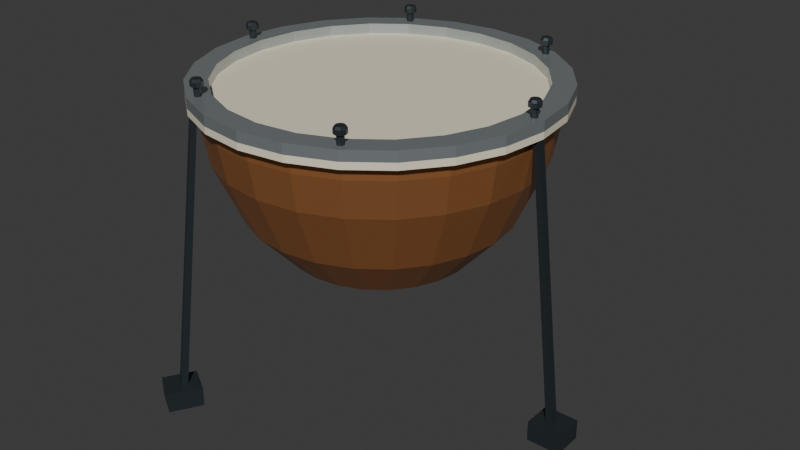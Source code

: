 # Source: source.blend  (saved by Blender 4.3.34; exported with 4.5.12 LTS)
import bpy
from mathutils import Matrix  # noqa: F401  (used for matrix-valued properties, if any)

bpy.ops.wm.read_factory_settings(use_empty=True)
scene = bpy.context.scene
scene.name = 'Scene'

# ---- collections
col_collection = bpy.data.collections.new('Collection'); scene.collection.children.link(col_collection)

# ---- materials (node trees are filled in below, after node groups)
mat_bowl_burnishedcopper = bpy.data.materials.new('Bowl_BurnishedCopper')
mat_bowl_burnishedcopper.diffuse_color = (0.57, 0.235, 0.085, 1.0)
mat_head_warmparchment = bpy.data.materials.new('Head_WarmParchment')
mat_head_warmparchment.diffuse_color = (0.86, 0.79, 0.61, 1.0)
mat_hoop_satinsilver = bpy.data.materials.new('Hoop_SatinSilver')
mat_hoop_satinsilver.diffuse_color = (0.48, 0.53, 0.55, 1.0)
mat_hardware_deepcharcoal = bpy.data.materials.new('Hardware_DeepCharcoal')
mat_hardware_deepcharcoal.diffuse_color = (0.038, 0.052, 0.06, 1.0)

# ---- material node trees
mat_bowl_burnishedcopper.use_nodes = True; mat_bowl_burnishedcopper.node_tree.nodes.clear()
_N = mat_bowl_burnishedcopper.node_tree.nodes; _L = mat_bowl_burnishedcopper.node_tree.links
n0 = _N.new('ShaderNodeBsdfPrincipled'); n0.name = 'Principled BSDF'; n0.location = (10, 300)
n0.inputs[0].default_value = (0.57, 0.235, 0.085, 1.0)
n0.inputs[1].default_value = 0.65
n0.inputs[2].default_value = 0.38
n1 = _N.new('ShaderNodeOutputMaterial'); n1.name = 'Material Output'; n1.location = (300, 300)
_L.new(n0.outputs[0], n1.inputs[0])
n1.is_active_output = True
mat_head_warmparchment.use_nodes = True; mat_head_warmparchment.node_tree.nodes.clear()
_N = mat_head_warmparchment.node_tree.nodes; _L = mat_head_warmparchment.node_tree.links
n0 = _N.new('ShaderNodeBsdfPrincipled'); n0.name = 'Principled BSDF'; n0.location = (10, 300)
n0.inputs[0].default_value = (0.86, 0.79, 0.61, 1.0)
n0.inputs[2].default_value = 0.65
n1 = _N.new('ShaderNodeOutputMaterial'); n1.name = 'Material Output'; n1.location = (300, 300)
_L.new(n0.outputs[0], n1.inputs[0])
n1.is_active_output = True
mat_hoop_satinsilver.use_nodes = True; mat_hoop_satinsilver.node_tree.nodes.clear()
_N = mat_hoop_satinsilver.node_tree.nodes; _L = mat_hoop_satinsilver.node_tree.links
n0 = _N.new('ShaderNodeBsdfPrincipled'); n0.name = 'Principled BSDF'; n0.location = (10, 300)
n0.inputs[0].default_value = (0.48, 0.53, 0.55, 1.0)
n0.inputs[1].default_value = 0.7
n0.inputs[2].default_value = 0.3
n1 = _N.new('ShaderNodeOutputMaterial'); n1.name = 'Material Output'; n1.location = (300, 300)
_L.new(n0.outputs[0], n1.inputs[0])
n1.is_active_output = True
mat_hardware_deepcharcoal.use_nodes = True; mat_hardware_deepcharcoal.node_tree.nodes.clear()
_N = mat_hardware_deepcharcoal.node_tree.nodes; _L = mat_hardware_deepcharcoal.node_tree.links
n0 = _N.new('ShaderNodeBsdfPrincipled'); n0.name = 'Principled BSDF'; n0.location = (10, 300)
n0.inputs[0].default_value = (0.038, 0.052, 0.06, 1.0)
n0.inputs[1].default_value = 0.5
n0.inputs[2].default_value = 0.42
n1 = _N.new('ShaderNodeOutputMaterial'); n1.name = 'Material Output'; n1.location = (300, 300)
_L.new(n0.outputs[0], n1.inputs[0])
n1.is_active_output = True

# ---- world
world_world = bpy.data.worlds.new('World'); scene.world = world_world
world_world.use_nodes = True; world_world.node_tree.nodes.clear()
_N = world_world.node_tree.nodes; _L = world_world.node_tree.links
n0 = _N.new('ShaderNodeOutputWorld'); n0.name = 'World Output'; n0.location = (300, 300)
n1 = _N.new('ShaderNodeBackground'); n1.name = 'Background'; n1.location = (10, 300)
n1.inputs[0].default_value = (0.05088, 0.05088, 0.05088, 1.0)
_L.new(n1.outputs[0], n0.inputs[0])
n0.is_active_output = True
world_world.color = (0.05088, 0.05088, 0.05088)
world_world.sun_shadow_jitter_overblur = 0.0

# ---- meshes
me_wholethickcopperkettlebowl = bpy.data.meshes.new('WholeThickCopperKettleBowl')
me_wholethickcopperkettlebowl.from_pydata([(0.0, 0.0, 0.35), (0.1159, 0.03106, 0.35), (0.12, 0.0, 0.35), (0.1039, 0.06, 0.35), (0.08485, 0.08485, 0.35), (0.06, 0.1039, 0.35), (0.03106, 0.1159, 0.35), (0.0, 0.12, 0.35), (-0.03106, 0.1159, 0.35), (-0.06, 0.1039, 0.35), (-0.08485, 0.08485, 0.35), (-0.1039, 0.06, 0.35), (-0.1159, 0.03106, 0.35), (-0.12, 0.0, 0.35), (-0.1159, -0.03106, 0.35), (-0.1039, -0.06, 0.35), (-0.08485, -0.08485, 0.35), (-0.06, -0.1039, 0.35), (-0.03106, -0.1159, 0.35), (0.0, -0.12, 0.35), (0.03106, -0.1159, 0.35), (0.06, -0.1039, 0.35), (0.08485, -0.08485, 0.35), (0.1039, -0.06, 0.35), (0.1159, -0.03106, 0.35), (0.2608, 0.06988, 0.4), (0.27, 0.0, 0.4), (0.2338, 0.135, 0.4), (0.1909, 0.1909, 0.4), (0.135, 0.2338, 0.4), (0.06988, 0.2608, 0.4), (0.0, 0.27, 0.4), (-0.06988, 0.2608, 0.4), (-0.135, 0.2338, 0.4), (-0.1909, 0.1909, 0.4), (-0.2338, 0.135, 0.4), (-0.2608, 0.06988, 0.4), (-0.27, 0.0, 0.4), (-0.2608, -0.06988, 0.4), (-0.2338, -0.135, 0.4), (-0.1909, -0.1909, 0.4), (-0.135, -0.2338, 0.4), (-0.06988, -0.2608, 0.4), (0.0, -0.27, 0.4), (0.06988, -0.2608, 0.4), (0.135, -0.2338, 0.4), (0.1909, -0.1909, 0.4), (0.2338, -0.135, 0.4), (0.2608, -0.06988, 0.4), (0.3767, 0.1009, 0.53), (0.39, 0.0, 0.53), (0.3377, 0.195, 0.53), (0.2758, 0.2758, 0.53), (0.195, 0.3377, 0.53), (0.1009, 0.3767, 0.53), (0.0, 0.39, 0.53), (-0.1009, 0.3767, 0.53), (-0.195, 0.3377, 0.53), (-0.2758, 0.2758, 0.53), (-0.3377, 0.195, 0.53), (-0.3767, 0.1009, 0.53), (-0.39, 0.0, 0.53), (-0.3767, -0.1009, 0.53), (-0.3377, -0.195, 0.53), (-0.2758, -0.2758, 0.53), (-0.195, -0.3377, 0.53), (-0.1009, -0.3767, 0.53), (0.0, -0.39, 0.53), (0.1009, -0.3767, 0.53), (0.195, -0.3377, 0.53), (0.2758, -0.2758, 0.53), (0.3377, -0.195, 0.53), (0.3767, -0.1009, 0.53), (0.454, 0.1216, 0.71), (0.47, 0.0, 0.71), (0.407, 0.235, 0.71), (0.3323, 0.3323, 0.71), (0.235, 0.407, 0.71), (0.1216, 0.454, 0.71), (0.0, 0.47, 0.71), (-0.1216, 0.454, 0.71), (-0.235, 0.407, 0.71), (-0.3323, 0.3323, 0.71), (-0.407, 0.235, 0.71), (-0.454, 0.1216, 0.71), (-0.47, 0.0, 0.71), (-0.454, -0.1216, 0.71), (-0.407, -0.235, 0.71), (-0.3323, -0.3323, 0.71), (-0.235, -0.407, 0.71), (-0.1216, -0.454, 0.71), (0.0, -0.47, 0.71), (0.1216, -0.454, 0.71), (0.235, -0.407, 0.71), (0.3323, -0.3323, 0.71), (0.407, -0.235, 0.71), (0.454, -0.1216, 0.71), (0.4733, 0.1268, 0.82), (0.49, 0.0, 0.82), (0.4244, 0.245, 0.82), (0.3465, 0.3465, 0.82), (0.245, 0.4244, 0.82), (0.1268, 0.4733, 0.82), (0.0, 0.49, 0.82), (-0.1268, 0.4733, 0.82), (-0.245, 0.4244, 0.82), (-0.3465, 0.3465, 0.82), (-0.4244, 0.245, 0.82), (-0.4733, 0.1268, 0.82), (-0.49, 0.0, 0.82), (-0.4733, -0.1268, 0.82), (-0.4244, -0.245, 0.82), (-0.3465, -0.3465, 0.82), (-0.245, -0.4244, 0.82), (-0.1268, -0.4733, 0.82), (0.0, -0.49, 0.82), (0.1268, -0.4733, 0.82), (0.245, -0.4244, 0.82), (0.3465, -0.3465, 0.82), (0.4244, -0.245, 0.82), (0.4733, -0.1268, 0.82), (0.4733, 0.1268, 0.86), (0.49, 0.0, 0.86), (0.4244, 0.245, 0.86), (0.3465, 0.3465, 0.86), (0.245, 0.4244, 0.86), (0.1268, 0.4733, 0.86), (0.0, 0.49, 0.86), (-0.1268, 0.4733, 0.86), (-0.245, 0.4244, 0.86), (-0.3465, 0.3465, 0.86), (-0.4244, 0.245, 0.86), (-0.4733, 0.1268, 0.86), (-0.49, 0.0, 0.86), (-0.4733, -0.1268, 0.86), (-0.4244, -0.245, 0.86), (-0.3465, -0.3465, 0.86), (-0.245, -0.4244, 0.86), (-0.1268, -0.4733, 0.86), (0.0, -0.49, 0.86), (0.1268, -0.4733, 0.86), (0.245, -0.4244, 0.86), (0.3465, -0.3465, 0.86), (0.4244, -0.245, 0.86), (0.4733, -0.1268, 0.86), (0.4492, 0.1204, 0.86), (0.465, 0.0, 0.86), (0.4027, 0.2325, 0.86), (0.3288, 0.3288, 0.86), (0.2325, 0.4027, 0.86), (0.1204, 0.4492, 0.86), (0.0, 0.465, 0.86), (-0.1204, 0.4492, 0.86), (-0.2325, 0.4027, 0.86), (-0.3288, 0.3288, 0.86), (-0.4027, 0.2325, 0.86), (-0.4492, 0.1204, 0.86), (-0.465, 0.0, 0.86), (-0.4492, -0.1204, 0.86), (-0.4027, -0.2325, 0.86), (-0.3288, -0.3288, 0.86), (-0.2325, -0.4027, 0.86), (-0.1204, -0.4492, 0.86), (0.0, -0.465, 0.86), (0.1204, -0.4492, 0.86), (0.2325, -0.4027, 0.86), (0.3288, -0.3288, 0.86), (0.4027, -0.2325, 0.86), (0.4492, -0.1204, 0.86), (0.4492, 0.1204, 0.82), (0.465, 0.0, 0.82), (0.4027, 0.2325, 0.82), (0.3288, 0.3288, 0.82), (0.2325, 0.4027, 0.82), (0.1204, 0.4492, 0.82), (0.0, 0.465, 0.82), (-0.1204, 0.4492, 0.82), (-0.2325, 0.4027, 0.82), (-0.3288, 0.3288, 0.82), (-0.4027, 0.2325, 0.82), (-0.4492, 0.1204, 0.82), (-0.465, 0.0, 0.82), (-0.4492, -0.1204, 0.82), (-0.4027, -0.2325, 0.82), (-0.3288, -0.3288, 0.82), (-0.2325, -0.4027, 0.82), (-0.1204, -0.4492, 0.82), (0.0, -0.465, 0.82), (0.1204, -0.4492, 0.82), (0.2325, -0.4027, 0.82), (0.3288, -0.3288, 0.82), (0.4027, -0.2325, 0.82), (0.4492, -0.1204, 0.82), (0.4298, 0.1152, 0.72), (0.445, 0.0, 0.72), (0.3854, 0.2225, 0.72), (0.3147, 0.3147, 0.72), (0.2225, 0.3854, 0.72), (0.1152, 0.4298, 0.72), (0.0, 0.445, 0.72), (-0.1152, 0.4298, 0.72), (-0.2225, 0.3854, 0.72), (-0.3147, 0.3147, 0.72), (-0.3854, 0.2225, 0.72), (-0.4298, 0.1152, 0.72), (-0.445, 0.0, 0.72), (-0.4298, -0.1152, 0.72), (-0.3854, -0.2225, 0.72), (-0.3147, -0.3147, 0.72), (-0.2225, -0.3854, 0.72), (-0.1152, -0.4298, 0.72), (0.0, -0.445, 0.72), (0.1152, -0.4298, 0.72), (0.2225, -0.3854, 0.72), (0.3147, -0.3147, 0.72), (0.3854, -0.2225, 0.72), (0.4298, -0.1152, 0.72), (0.3526, 0.09447, 0.55), (0.365, 0.0, 0.55), (0.3161, 0.1825, 0.55), (0.2581, 0.2581, 0.55), (0.1825, 0.3161, 0.55), (0.09447, 0.3526, 0.55), (0.0, 0.365, 0.55), (-0.09447, 0.3526, 0.55), (-0.1825, 0.3161, 0.55), (-0.2581, 0.2581, 0.55), (-0.3161, 0.1825, 0.55), (-0.3526, 0.09447, 0.55), (-0.365, 0.0, 0.55), (-0.3526, -0.09447, 0.55), (-0.3161, -0.1825, 0.55), (-0.2581, -0.2581, 0.55), (-0.1825, -0.3161, 0.55), (-0.09447, -0.3526, 0.55), (0.0, -0.365, 0.55), (0.09447, -0.3526, 0.55), (0.1825, -0.3161, 0.55), (0.2581, -0.2581, 0.55), (0.3161, -0.1825, 0.55), (0.3526, -0.09447, 0.55), (0.2367, 0.06341, 0.425), (0.245, 0.0, 0.425), (0.2122, 0.1225, 0.425), (0.1732, 0.1732, 0.425), (0.1225, 0.2122, 0.425), (0.06341, 0.2367, 0.425), (0.0, 0.245, 0.425), (-0.06341, 0.2367, 0.425), (-0.1225, 0.2122, 0.425), (-0.1732, 0.1732, 0.425), (-0.2122, 0.1225, 0.425), (-0.2367, 0.06341, 0.425), (-0.245, 0.0, 0.425), (-0.2367, -0.06341, 0.425), (-0.2122, -0.1225, 0.425), (-0.1732, -0.1732, 0.425), (-0.1225, -0.2122, 0.425), (-0.06341, -0.2367, 0.425), (0.0, -0.245, 0.425), (0.06341, -0.2367, 0.425), (0.1225, -0.2122, 0.425), (0.1732, -0.1732, 0.425), (0.2122, -0.1225, 0.425), (0.2367, -0.06341, 0.425), (0.1063, 0.02847, 0.39), (0.11, 0.0, 0.39), (0.09526, 0.055, 0.39), (0.07778, 0.07778, 0.39), (0.055, 0.09526, 0.39), (0.02847, 0.1063, 0.39), (0.0, 0.11, 0.39), (-0.02847, 0.1063, 0.39), (-0.055, 0.09526, 0.39), (-0.07778, 0.07778, 0.39), (-0.09526, 0.055, 0.39), (-0.1063, 0.02847, 0.39), (-0.11, 0.0, 0.39), (-0.1063, -0.02847, 0.39), (-0.09526, -0.055, 0.39), (-0.07778, -0.07778, 0.39), (-0.055, -0.09526, 0.39), (-0.02847, -0.1063, 0.39), (0.0, -0.11, 0.39), (0.02847, -0.1063, 0.39), (0.055, -0.09526, 0.39), (0.07778, -0.07778, 0.39), (0.09526, -0.055, 0.39), (0.1063, -0.02847, 0.39), (0.0, 0.0, 0.39)], [], [(0, 1, 2), (0, 3, 1), (0, 4, 3), (0, 5, 4), (0, 6, 5), (0, 7, 6), (0, 8, 7), (0, 9, 8), (0, 10, 9), (0, 11, 10), (0, 12, 11), (0, 13, 12), (0, 14, 13), (0, 15, 14), (0, 16, 15), (0, 17, 16), (0, 18, 17), (0, 19, 18), (0, 20, 19), (0, 21, 20), (0, 22, 21), (0, 23, 22), (0, 24, 23), (0, 2, 24), (2, 1, 25), (2, 25, 26), (1, 3, 27), (1, 27, 25), (3, 4, 28), (3, 28, 27), (4, 5, 29), (4, 29, 28), (5, 6, 30), (5, 30, 29), (6, 7, 31), (6, 31, 30), (7, 8, 32), (7, 32, 31), (8, 9, 33), (8, 33, 32), (9, 10, 34), (9, 34, 33), (10, 11, 35), (10, 35, 34), (11, 12, 36), (11, 36, 35), (12, 13, 37), (12, 37, 36), (13, 14, 38), (13, 38, 37), (14, 15, 39), (14, 39, 38), (15, 16, 40), (15, 40, 39), (16, 17, 41), (16, 41, 40), (17, 18, 42), (17, 42, 41), (18, 19, 43), (18, 43, 42), (19, 20, 44), (19, 44, 43), (20, 21, 45), (20, 45, 44), (21, 22, 46), (21, 46, 45), (22, 23, 47), (22, 47, 46), (23, 24, 48), (23, 48, 47), (24, 2, 26), (24, 26, 48), (26, 25, 49), (26, 49, 50), (25, 27, 51), (25, 51, 49), (27, 28, 52), (27, 52, 51), (28, 29, 53), (28, 53, 52), (29, 30, 54), (29, 54, 53), (30, 31, 55), (30, 55, 54), (31, 32, 56), (31, 56, 55), (32, 33, 57), (32, 57, 56), (33, 34, 58), (33, 58, 57), (34, 35, 59), (34, 59, 58), (35, 36, 60), (35, 60, 59), (36, 37, 61), (36, 61, 60), (37, 38, 62), (37, 62, 61), (38, 39, 63), (38, 63, 62), (39, 40, 64), (39, 64, 63), (40, 41, 65), (40, 65, 64), (41, 42, 66), (41, 66, 65), (42, 43, 67), (42, 67, 66), (43, 44, 68), (43, 68, 67), (44, 45, 69), (44, 69, 68), (45, 46, 70), (45, 70, 69), (46, 47, 71), (46, 71, 70), (47, 48, 72), (47, 72, 71), (48, 26, 50), (48, 50, 72), (50, 49, 73), (50, 73, 74), (49, 51, 75), (49, 75, 73), (51, 52, 76), (51, 76, 75), (52, 53, 77), (52, 77, 76), (53, 54, 78), (53, 78, 77), (54, 55, 79), (54, 79, 78), (55, 56, 80), (55, 80, 79), (56, 57, 81), (56, 81, 80), (57, 58, 82), (57, 82, 81), (58, 59, 83), (58, 83, 82), (59, 60, 84), (59, 84, 83), (60, 61, 85), (60, 85, 84), (61, 62, 86), (61, 86, 85), (62, 63, 87), (62, 87, 86), (63, 64, 88), (63, 88, 87), (64, 65, 89), (64, 89, 88), (65, 66, 90), (65, 90, 89), (66, 67, 91), (66, 91, 90), (67, 68, 92), (67, 92, 91), (68, 69, 93), (68, 93, 92), (69, 70, 94), (69, 94, 93), (70, 71, 95), (70, 95, 94), (71, 72, 96), (71, 96, 95), (72, 50, 74), (72, 74, 96), (74, 73, 97), (74, 97, 98), (73, 75, 99), (73, 99, 97), (75, 76, 100), (75, 100, 99), (76, 77, 101), (76, 101, 100), (77, 78, 102), (77, 102, 101), (78, 79, 103), (78, 103, 102), (79, 80, 104), (79, 104, 103), (80, 81, 105), (80, 105, 104), (81, 82, 106), (81, 106, 105), (82, 83, 107), (82, 107, 106), (83, 84, 108), (83, 108, 107), (84, 85, 109), (84, 109, 108), (85, 86, 110), (85, 110, 109), (86, 87, 111), (86, 111, 110), (87, 88, 112), (87, 112, 111), (88, 89, 113), (88, 113, 112), (89, 90, 114), (89, 114, 113), (90, 91, 115), (90, 115, 114), (91, 92, 116), (91, 116, 115), (92, 93, 117), (92, 117, 116), (93, 94, 118), (93, 118, 117), (94, 95, 119), (94, 119, 118), (95, 96, 120), (95, 120, 119), (96, 74, 98), (96, 98, 120), (98, 97, 121), (98, 121, 122), (97, 99, 123), (97, 123, 121), (99, 100, 124), (99, 124, 123), (100, 101, 125), (100, 125, 124), (101, 102, 126), (101, 126, 125), (102, 103, 127), (102, 127, 126), (103, 104, 128), (103, 128, 127), (104, 105, 129), (104, 129, 128), (105, 106, 130), (105, 130, 129), (106, 107, 131), (106, 131, 130), (107, 108, 132), (107, 132, 131), (108, 109, 133), (108, 133, 132), (109, 110, 134), (109, 134, 133), (110, 111, 135), (110, 135, 134), (111, 112, 136), (111, 136, 135), (112, 113, 137), (112, 137, 136), (113, 114, 138), (113, 138, 137), (114, 115, 139), (114, 139, 138), (115, 116, 140), (115, 140, 139), (116, 117, 141), (116, 141, 140), (117, 118, 142), (117, 142, 141), (118, 119, 143), (118, 143, 142), (119, 120, 144), (119, 144, 143), (120, 98, 122), (120, 122, 144), (122, 121, 145), (122, 145, 146), (121, 123, 147), (121, 147, 145), (123, 124, 148), (123, 148, 147), (124, 125, 149), (124, 149, 148), (125, 126, 150), (125, 150, 149), (126, 127, 151), (126, 151, 150), (127, 128, 152), (127, 152, 151), (128, 129, 153), (128, 153, 152), (129, 130, 154), (129, 154, 153), (130, 131, 155), (130, 155, 154), (131, 132, 156), (131, 156, 155), (132, 133, 157), (132, 157, 156), (133, 134, 158), (133, 158, 157), (134, 135, 159), (134, 159, 158), (135, 136, 160), (135, 160, 159), (136, 137, 161), (136, 161, 160), (137, 138, 162), (137, 162, 161), (138, 139, 163), (138, 163, 162), (139, 140, 164), (139, 164, 163), (140, 141, 165), (140, 165, 164), (141, 142, 166), (141, 166, 165), (142, 143, 167), (142, 167, 166), (143, 144, 168), (143, 168, 167), (144, 122, 146), (144, 146, 168), (146, 145, 169), (146, 169, 170), (145, 147, 171), (145, 171, 169), (147, 148, 172), (147, 172, 171), (148, 149, 173), (148, 173, 172), (149, 150, 174), (149, 174, 173), (150, 151, 175), (150, 175, 174), (151, 152, 176), (151, 176, 175), (152, 153, 177), (152, 177, 176), (153, 154, 178), (153, 178, 177), (154, 155, 179), (154, 179, 178), (155, 156, 180), (155, 180, 179), (156, 157, 181), (156, 181, 180), (157, 158, 182), (157, 182, 181), (158, 159, 183), (158, 183, 182), (159, 160, 184), (159, 184, 183), (160, 161, 185), (160, 185, 184), (161, 162, 186), (161, 186, 185), (162, 163, 187), (162, 187, 186), (163, 164, 188), (163, 188, 187), (164, 165, 189), (164, 189, 188), (165, 166, 190), (165, 190, 189), (166, 167, 191), (166, 191, 190), (167, 168, 192), (167, 192, 191), (168, 146, 170), (168, 170, 192), (170, 169, 193), (170, 193, 194), (169, 171, 195), (169, 195, 193), (171, 172, 196), (171, 196, 195), (172, 173, 197), (172, 197, 196), (173, 174, 198), (173, 198, 197), (174, 175, 199), (174, 199, 198), (175, 176, 200), (175, 200, 199), (176, 177, 201), (176, 201, 200), (177, 178, 202), (177, 202, 201), (178, 179, 203), (178, 203, 202), (179, 180, 204), (179, 204, 203), (180, 181, 205), (180, 205, 204), (181, 182, 206), (181, 206, 205), (182, 183, 207), (182, 207, 206), (183, 184, 208), (183, 208, 207), (184, 185, 209), (184, 209, 208), (185, 186, 210), (185, 210, 209), (186, 187, 211), (186, 211, 210), (187, 188, 212), (187, 212, 211), (188, 189, 213), (188, 213, 212), (189, 190, 214), (189, 214, 213), (190, 191, 215), (190, 215, 214), (191, 192, 216), (191, 216, 215), (192, 170, 194), (192, 194, 216), (194, 193, 217), (194, 217, 218), (193, 195, 219), (193, 219, 217), (195, 196, 220), (195, 220, 219), (196, 197, 221), (196, 221, 220), (197, 198, 222), (197, 222, 221), (198, 199, 223), (198, 223, 222), (199, 200, 224), (199, 224, 223), (200, 201, 225), (200, 225, 224), (201, 202, 226), (201, 226, 225), (202, 203, 227), (202, 227, 226), (203, 204, 228), (203, 228, 227), (204, 205, 229), (204, 229, 228), (205, 206, 230), (205, 230, 229), (206, 207, 231), (206, 231, 230), (207, 208, 232), (207, 232, 231), (208, 209, 233), (208, 233, 232), (209, 210, 234), (209, 234, 233), (210, 211, 235), (210, 235, 234), (211, 212, 236), (211, 236, 235), (212, 213, 237), (212, 237, 236), (213, 214, 238), (213, 238, 237), (214, 215, 239), (214, 239, 238), (215, 216, 240), (215, 240, 239), (216, 194, 218), (216, 218, 240), (218, 217, 241), (218, 241, 242), (217, 219, 243), (217, 243, 241), (219, 220, 244), (219, 244, 243), (220, 221, 245), (220, 245, 244), (221, 222, 246), (221, 246, 245), (222, 223, 247), (222, 247, 246), (223, 224, 248), (223, 248, 247), (224, 225, 249), (224, 249, 248), (225, 226, 250), (225, 250, 249), (226, 227, 251), (226, 251, 250), (227, 228, 252), (227, 252, 251), (228, 229, 253), (228, 253, 252), (229, 230, 254), (229, 254, 253), (230, 231, 255), (230, 255, 254), (231, 232, 256), (231, 256, 255), (232, 233, 257), (232, 257, 256), (233, 234, 258), (233, 258, 257), (234, 235, 259), (234, 259, 258), (235, 236, 260), (235, 260, 259), (236, 237, 261), (236, 261, 260), (237, 238, 262), (237, 262, 261), (238, 239, 263), (238, 263, 262), (239, 240, 264), (239, 264, 263), (240, 218, 242), (240, 242, 264), (242, 241, 265), (242, 265, 266), (241, 243, 267), (241, 267, 265), (243, 244, 268), (243, 268, 267), (244, 245, 269), (244, 269, 268), (245, 246, 270), (245, 270, 269), (246, 247, 271), (246, 271, 270), (247, 248, 272), (247, 272, 271), (248, 249, 273), (248, 273, 272), (249, 250, 274), (249, 274, 273), (250, 251, 275), (250, 275, 274), (251, 252, 276), (251, 276, 275), (252, 253, 277), (252, 277, 276), (253, 254, 278), (253, 278, 277), (254, 255, 279), (254, 279, 278), (255, 256, 280), (255, 280, 279), (256, 257, 281), (256, 281, 280), (257, 258, 282), (257, 282, 281), (258, 259, 283), (258, 283, 282), (259, 260, 284), (259, 284, 283), (260, 261, 285), (260, 285, 284), (261, 262, 286), (261, 286, 285), (262, 263, 287), (262, 287, 286), (263, 264, 288), (263, 288, 287), (264, 242, 266), (264, 266, 288), (266, 265, 289), (265, 267, 289), (267, 268, 289), (268, 269, 289), (269, 270, 289), (270, 271, 289), (271, 272, 289), (272, 273, 289), (273, 274, 289), (274, 275, 289), (275, 276, 289), (276, 277, 289), (277, 278, 289), (278, 279, 289), (279, 280, 289), (280, 281, 289), (281, 282, 289), (282, 283, 289), (283, 284, 289), (284, 285, 289), (285, 286, 289), (286, 287, 289), (287, 288, 289), (288, 266, 289)])
me_wholethickcopperkettlebowl.materials.append(mat_bowl_burnishedcopper)
me_wholethickcopperkettlebowl.materials.append(mat_head_warmparchment)
me_wholethickcopperkettlebowl.materials.append(mat_hoop_satinsilver)
me_wholethickcopperkettlebowl.materials.append(mat_hardware_deepcharcoal)
me_wholethickcopperkettlebowl.update()
me_fullparchmentdrumhead = bpy.data.meshes.new('FullParchmentDrumHead')
me_fullparchmentdrumhead.from_pydata([(0.0, 0.0, 0.86), (0.5023, 0.1346, 0.86), (0.52, 0.0, 0.86), (0.4503, 0.26, 0.86), (0.3677, 0.3677, 0.86), (0.26, 0.4503, 0.86), (0.1346, 0.5023, 0.86), (0.0, 0.52, 0.86), (-0.1346, 0.5023, 0.86), (-0.26, 0.4503, 0.86), (-0.3677, 0.3677, 0.86), (-0.4503, 0.26, 0.86), (-0.5023, 0.1346, 0.86), (-0.52, 0.0, 0.86), (-0.5023, -0.1346, 0.86), (-0.4503, -0.26, 0.86), (-0.3677, -0.3677, 0.86), (-0.26, -0.4503, 0.86), (-0.1346, -0.5023, 0.86), (0.0, -0.52, 0.86), (0.1346, -0.5023, 0.86), (0.26, -0.4503, 0.86), (0.3677, -0.3677, 0.86), (0.4503, -0.26, 0.86), (0.5023, -0.1346, 0.86), (0.5023, 0.1346, 0.88), (0.52, 0.0, 0.88), (0.4503, 0.26, 0.88), (0.3677, 0.3677, 0.88), (0.26, 0.4503, 0.88), (0.1346, 0.5023, 0.88), (0.0, 0.52, 0.88), (-0.1346, 0.5023, 0.88), (-0.26, 0.4503, 0.88), (-0.3677, 0.3677, 0.88), (-0.4503, 0.26, 0.88), (-0.5023, 0.1346, 0.88), (-0.52, 0.0, 0.88), (-0.5023, -0.1346, 0.88), (-0.4503, -0.26, 0.88), (-0.3677, -0.3677, 0.88), (-0.26, -0.4503, 0.88), (-0.1346, -0.5023, 0.88), (0.0, -0.52, 0.88), (0.1346, -0.5023, 0.88), (0.26, -0.4503, 0.88), (0.3677, -0.3677, 0.88), (0.4503, -0.26, 0.88), (0.5023, -0.1346, 0.88), (0.0, 0.0, 0.88)], [], [(0, 1, 2), (0, 3, 1), (0, 4, 3), (0, 5, 4), (0, 6, 5), (0, 7, 6), (0, 8, 7), (0, 9, 8), (0, 10, 9), (0, 11, 10), (0, 12, 11), (0, 13, 12), (0, 14, 13), (0, 15, 14), (0, 16, 15), (0, 17, 16), (0, 18, 17), (0, 19, 18), (0, 20, 19), (0, 21, 20), (0, 22, 21), (0, 23, 22), (0, 24, 23), (0, 2, 24), (2, 1, 25), (2, 25, 26), (1, 3, 27), (1, 27, 25), (3, 4, 28), (3, 28, 27), (4, 5, 29), (4, 29, 28), (5, 6, 30), (5, 30, 29), (6, 7, 31), (6, 31, 30), (7, 8, 32), (7, 32, 31), (8, 9, 33), (8, 33, 32), (9, 10, 34), (9, 34, 33), (10, 11, 35), (10, 35, 34), (11, 12, 36), (11, 36, 35), (12, 13, 37), (12, 37, 36), (13, 14, 38), (13, 38, 37), (14, 15, 39), (14, 39, 38), (15, 16, 40), (15, 40, 39), (16, 17, 41), (16, 41, 40), (17, 18, 42), (17, 42, 41), (18, 19, 43), (18, 43, 42), (19, 20, 44), (19, 44, 43), (20, 21, 45), (20, 45, 44), (21, 22, 46), (21, 46, 45), (22, 23, 47), (22, 47, 46), (23, 24, 48), (23, 48, 47), (24, 2, 26), (24, 26, 48), (26, 25, 49), (25, 27, 49), (27, 28, 49), (28, 29, 49), (29, 30, 49), (30, 31, 49), (31, 32, 49), (32, 33, 49), (33, 34, 49), (34, 35, 49), (35, 36, 49), (36, 37, 49), (37, 38, 49), (38, 39, 49), (39, 40, 49), (40, 41, 49), (41, 42, 49), (42, 43, 49), (43, 44, 49), (44, 45, 49), (45, 46, 49), (46, 47, 49), (47, 48, 49), (48, 26, 49)])
me_fullparchmentdrumhead.polygons.foreach_set('material_index', [1, 1, 1, 1, 1, 1, 1, 1, 1, 1, 1, 1, 1, 1, 1, 1, 1, 1, 1, 1, 1, 1, 1, 1, 1, 1, 1, 1, 1, 1, 1, 1, 1, 1, 1, 1, 1, 1, 1, 1, 1, 1, 1, 1, 1, 1, 1, 1, 1, 1, 1, 1, 1, 1, 1, 1, 1, 1, 1, 1, 1, 1, 1, 1, 1, 1, 1, 1, 1, 1, 1, 1, 1, 1, 1, 1, 1, 1, 1, 1, 1, 1, 1, 1, 1, 1, 1, 1, 1, 1, 1, 1, 1, 1, 1, 1])
me_fullparchmentdrumhead.materials.append(mat_bowl_burnishedcopper)
me_fullparchmentdrumhead.materials.append(mat_head_warmparchment)
me_fullparchmentdrumhead.materials.append(mat_hoop_satinsilver)
me_fullparchmentdrumhead.materials.append(mat_hardware_deepcharcoal)
me_fullparchmentdrumhead.update()
me_raisedannularcounterhoop = bpy.data.meshes.new('RaisedAnnularCounterhoop')
me_raisedannularcounterhoop.from_pydata([(0.455, 0.0, 0.88), (0.4395, 0.1178, 0.88), (0.5023, 0.1346, 0.88), (0.52, 0.0, 0.88), (0.394, 0.2275, 0.88), (0.4503, 0.26, 0.88), (0.3217, 0.3217, 0.88), (0.3677, 0.3677, 0.88), (0.2275, 0.394, 0.88), (0.26, 0.4503, 0.88), (0.1178, 0.4395, 0.88), (0.1346, 0.5023, 0.88), (0.0, 0.455, 0.88), (0.0, 0.52, 0.88), (-0.1178, 0.4395, 0.88), (-0.1346, 0.5023, 0.88), (-0.2275, 0.394, 0.88), (-0.26, 0.4503, 0.88), (-0.3217, 0.3217, 0.88), (-0.3677, 0.3677, 0.88), (-0.394, 0.2275, 0.88), (-0.4503, 0.26, 0.88), (-0.4395, 0.1178, 0.88), (-0.5023, 0.1346, 0.88), (-0.455, 0.0, 0.88), (-0.52, 0.0, 0.88), (-0.4395, -0.1178, 0.88), (-0.5023, -0.1346, 0.88), (-0.394, -0.2275, 0.88), (-0.4503, -0.26, 0.88), (-0.3217, -0.3217, 0.88), (-0.3677, -0.3677, 0.88), (-0.2275, -0.394, 0.88), (-0.26, -0.4503, 0.88), (-0.1178, -0.4395, 0.88), (-0.1346, -0.5023, 0.88), (0.0, -0.455, 0.88), (0.0, -0.52, 0.88), (0.1178, -0.4395, 0.88), (0.1346, -0.5023, 0.88), (0.2275, -0.394, 0.88), (0.26, -0.4503, 0.88), (0.3217, -0.3217, 0.88), (0.3677, -0.3677, 0.88), (0.394, -0.2275, 0.88), (0.4503, -0.26, 0.88), (0.4395, -0.1178, 0.88), (0.5023, -0.1346, 0.88), (0.5023, 0.1346, 0.91), (0.52, 0.0, 0.91), (0.4503, 0.26, 0.91), (0.3677, 0.3677, 0.91), (0.26, 0.4503, 0.91), (0.1346, 0.5023, 0.91), (0.0, 0.52, 0.91), (-0.1346, 0.5023, 0.91), (-0.26, 0.4503, 0.91), (-0.3677, 0.3677, 0.91), (-0.4503, 0.26, 0.91), (-0.5023, 0.1346, 0.91), (-0.52, 0.0, 0.91), (-0.5023, -0.1346, 0.91), (-0.4503, -0.26, 0.91), (-0.3677, -0.3677, 0.91), (-0.26, -0.4503, 0.91), (-0.1346, -0.5023, 0.91), (0.0, -0.52, 0.91), (0.1346, -0.5023, 0.91), (0.26, -0.4503, 0.91), (0.3677, -0.3677, 0.91), (0.4503, -0.26, 0.91), (0.5023, -0.1346, 0.91), (0.4395, 0.1178, 0.91), (0.455, 0.0, 0.91), (0.394, 0.2275, 0.91), (0.3217, 0.3217, 0.91), (0.2275, 0.394, 0.91), (0.1178, 0.4395, 0.91), (0.0, 0.455, 0.91), (-0.1178, 0.4395, 0.91), (-0.2275, 0.394, 0.91), (-0.3217, 0.3217, 0.91), (-0.394, 0.2275, 0.91), (-0.4395, 0.1178, 0.91), (-0.455, 0.0, 0.91), (-0.4395, -0.1178, 0.91), (-0.394, -0.2275, 0.91), (-0.3217, -0.3217, 0.91), (-0.2275, -0.394, 0.91), (-0.1178, -0.4395, 0.91), (0.0, -0.455, 0.91), (0.1178, -0.4395, 0.91), (0.2275, -0.394, 0.91), (0.3217, -0.3217, 0.91), (0.394, -0.2275, 0.91), (0.4395, -0.1178, 0.91)], [], [(0, 1, 2), (0, 2, 3), (1, 4, 5), (1, 5, 2), (4, 6, 7), (4, 7, 5), (6, 8, 9), (6, 9, 7), (8, 10, 11), (8, 11, 9), (10, 12, 13), (10, 13, 11), (12, 14, 15), (12, 15, 13), (14, 16, 17), (14, 17, 15), (16, 18, 19), (16, 19, 17), (18, 20, 21), (18, 21, 19), (20, 22, 23), (20, 23, 21), (22, 24, 25), (22, 25, 23), (24, 26, 27), (24, 27, 25), (26, 28, 29), (26, 29, 27), (28, 30, 31), (28, 31, 29), (30, 32, 33), (30, 33, 31), (32, 34, 35), (32, 35, 33), (34, 36, 37), (34, 37, 35), (36, 38, 39), (36, 39, 37), (38, 40, 41), (38, 41, 39), (40, 42, 43), (40, 43, 41), (42, 44, 45), (42, 45, 43), (44, 46, 47), (44, 47, 45), (46, 0, 3), (46, 3, 47), (3, 2, 48), (3, 48, 49), (2, 5, 50), (2, 50, 48), (5, 7, 51), (5, 51, 50), (7, 9, 52), (7, 52, 51), (9, 11, 53), (9, 53, 52), (11, 13, 54), (11, 54, 53), (13, 15, 55), (13, 55, 54), (15, 17, 56), (15, 56, 55), (17, 19, 57), (17, 57, 56), (19, 21, 58), (19, 58, 57), (21, 23, 59), (21, 59, 58), (23, 25, 60), (23, 60, 59), (25, 27, 61), (25, 61, 60), (27, 29, 62), (27, 62, 61), (29, 31, 63), (29, 63, 62), (31, 33, 64), (31, 64, 63), (33, 35, 65), (33, 65, 64), (35, 37, 66), (35, 66, 65), (37, 39, 67), (37, 67, 66), (39, 41, 68), (39, 68, 67), (41, 43, 69), (41, 69, 68), (43, 45, 70), (43, 70, 69), (45, 47, 71), (45, 71, 70), (47, 3, 49), (47, 49, 71), (49, 48, 72), (49, 72, 73), (48, 50, 74), (48, 74, 72), (50, 51, 75), (50, 75, 74), (51, 52, 76), (51, 76, 75), (52, 53, 77), (52, 77, 76), (53, 54, 78), (53, 78, 77), (54, 55, 79), (54, 79, 78), (55, 56, 80), (55, 80, 79), (56, 57, 81), (56, 81, 80), (57, 58, 82), (57, 82, 81), (58, 59, 83), (58, 83, 82), (59, 60, 84), (59, 84, 83), (60, 61, 85), (60, 85, 84), (61, 62, 86), (61, 86, 85), (62, 63, 87), (62, 87, 86), (63, 64, 88), (63, 88, 87), (64, 65, 89), (64, 89, 88), (65, 66, 90), (65, 90, 89), (66, 67, 91), (66, 91, 90), (67, 68, 92), (67, 92, 91), (68, 69, 93), (68, 93, 92), (69, 70, 94), (69, 94, 93), (70, 71, 95), (70, 95, 94), (71, 49, 73), (71, 73, 95), (73, 72, 1), (73, 1, 0), (72, 74, 4), (72, 4, 1), (74, 75, 6), (74, 6, 4), (75, 76, 8), (75, 8, 6), (76, 77, 10), (76, 10, 8), (77, 78, 12), (77, 12, 10), (78, 79, 14), (78, 14, 12), (79, 80, 16), (79, 16, 14), (80, 81, 18), (80, 18, 16), (81, 82, 20), (81, 20, 18), (82, 83, 22), (82, 22, 20), (83, 84, 24), (83, 24, 22), (84, 85, 26), (84, 26, 24), (85, 86, 28), (85, 28, 26), (86, 87, 30), (86, 30, 28), (87, 88, 32), (87, 32, 30), (88, 89, 34), (88, 34, 32), (89, 90, 36), (89, 36, 34), (90, 91, 38), (90, 38, 36), (91, 92, 40), (91, 40, 38), (92, 93, 42), (92, 42, 40), (93, 94, 44), (93, 44, 42), (94, 95, 46), (94, 46, 44), (95, 73, 0), (95, 0, 46)])
me_raisedannularcounterhoop.polygons.foreach_set('material_index', [2, 2, 2, 2, 2, 2, 2, 2, 2, 2, 2, 2, 2, 2, 2, 2, 2, 2, 2, 2, 2, 2, 2, 2, 2, 2, 2, 2, 2, 2, 2, 2, 2, 2, 2, 2, 2, 2, 2, 2, 2, 2, 2, 2, 2, 2, 2, 2, 2, 2, 2, 2, 2, 2, 2, 2, 2, 2, 2, 2, 2, 2, 2, 2, 2, 2, 2, 2, 2, 2, 2, 2, 2, 2, 2, 2, 2, 2, 2, 2, 2, 2, 2, 2, 2, 2, 2, 2, 2, 2, 2, 2, 2, 2, 2, 2, 2, 2, 2, 2, 2, 2, 2, 2, 2, 2, 2, 2, 2, 2, 2, 2, 2, 2, 2, 2, 2, 2, 2, 2, 2, 2, 2, 2, 2, 2, 2, 2, 2, 2, 2, 2, 2, 2, 2, 2, 2, 2, 2, 2, 2, 2, 2, 2, 2, 2, 2, 2, 2, 2, 2, 2, 2, 2, 2, 2, 2, 2, 2, 2, 2, 2, 2, 2, 2, 2, 2, 2, 2, 2, 2, 2, 2, 2, 2, 2, 2, 2, 2, 2, 2, 2, 2, 2, 2, 2, 2, 2, 2, 2, 2, 2])
me_raisedannularcounterhoop.materials.append(mat_bowl_burnishedcopper)
me_raisedannularcounterhoop.materials.append(mat_head_warmparchment)
me_raisedannularcounterhoop.materials.append(mat_hoop_satinsilver)
me_raisedannularcounterhoop.materials.append(mat_hardware_deepcharcoal)
me_raisedannularcounterhoop.update()
me_fixedsteppedtuninghead_00 = bpy.data.meshes.new('FixedSteppedTuningHead_00')
me_fixedsteppedtuninghead_00.from_pydata([(0.49, 0.0, 0.91), (0.4971, 0.007071, 0.91), (0.5, 0.0, 0.91), (0.49, 0.01, 0.91), (0.4829, 0.007071, 0.91), (0.48, 0.0, 0.91), (0.4829, -0.007071, 0.91), (0.49, -0.01, 0.91), (0.4971, -0.007071, 0.91), (0.4971, 0.007071, 0.938), (0.5, 0.0, 0.938), (0.49, 0.01, 0.938), (0.4829, 0.007071, 0.938), (0.48, 0.0, 0.938), (0.4829, -0.007071, 0.938), (0.49, -0.01, 0.938), (0.4971, -0.007071, 0.938), (0.5027, 0.01273, 0.938), (0.508, 0.0, 0.938), (0.49, 0.018, 0.938), (0.4773, 0.01273, 0.938), (0.472, 0.0, 0.938), (0.4773, -0.01273, 0.938), (0.49, -0.018, 0.938), (0.5027, -0.01273, 0.938), (0.5027, 0.01273, 0.951), (0.508, 0.0, 0.951), (0.49, 0.018, 0.951), (0.4773, 0.01273, 0.951), (0.472, 0.0, 0.951), (0.4773, -0.01273, 0.951), (0.49, -0.018, 0.951), (0.5027, -0.01273, 0.951), (0.4999, 0.009899, 0.958), (0.504, 0.0, 0.958), (0.49, 0.014, 0.958), (0.4801, 0.009899, 0.958), (0.476, 0.0, 0.958), (0.4801, -0.009899, 0.958), (0.49, -0.014, 0.958), (0.4999, -0.009899, 0.958), (0.49, 0.0, 0.958)], [], [(0, 1, 2), (0, 3, 1), (0, 4, 3), (0, 5, 4), (0, 6, 5), (0, 7, 6), (0, 8, 7), (0, 2, 8), (2, 1, 9), (2, 9, 10), (1, 3, 11), (1, 11, 9), (3, 4, 12), (3, 12, 11), (4, 5, 13), (4, 13, 12), (5, 6, 14), (5, 14, 13), (6, 7, 15), (6, 15, 14), (7, 8, 16), (7, 16, 15), (8, 2, 10), (8, 10, 16), (10, 9, 17), (10, 17, 18), (9, 11, 19), (9, 19, 17), (11, 12, 20), (11, 20, 19), (12, 13, 21), (12, 21, 20), (13, 14, 22), (13, 22, 21), (14, 15, 23), (14, 23, 22), (15, 16, 24), (15, 24, 23), (16, 10, 18), (16, 18, 24), (18, 17, 25), (18, 25, 26), (17, 19, 27), (17, 27, 25), (19, 20, 28), (19, 28, 27), (20, 21, 29), (20, 29, 28), (21, 22, 30), (21, 30, 29), (22, 23, 31), (22, 31, 30), (23, 24, 32), (23, 32, 31), (24, 18, 26), (24, 26, 32), (26, 25, 33), (26, 33, 34), (25, 27, 35), (25, 35, 33), (27, 28, 36), (27, 36, 35), (28, 29, 37), (28, 37, 36), (29, 30, 38), (29, 38, 37), (30, 31, 39), (30, 39, 38), (31, 32, 40), (31, 40, 39), (32, 26, 34), (32, 34, 40), (34, 33, 41), (33, 35, 41), (35, 36, 41), (36, 37, 41), (37, 38, 41), (38, 39, 41), (39, 40, 41), (40, 34, 41)])
me_fixedsteppedtuninghead_00.polygons.foreach_set('material_index', [3, 3, 3, 3, 3, 3, 3, 3, 3, 3, 3, 3, 3, 3, 3, 3, 3, 3, 3, 3, 3, 3, 3, 3, 3, 3, 3, 3, 3, 3, 3, 3, 3, 3, 3, 3, 3, 3, 3, 3, 3, 3, 3, 3, 3, 3, 3, 3, 3, 3, 3, 3, 3, 3, 3, 3, 3, 3, 3, 3, 3, 3, 3, 3, 3, 3, 3, 3, 3, 3, 3, 3, 3, 3, 3, 3, 3, 3, 3, 3])
me_fixedsteppedtuninghead_00.materials.append(mat_bowl_burnishedcopper)
me_fixedsteppedtuninghead_00.materials.append(mat_head_warmparchment)
me_fixedsteppedtuninghead_00.materials.append(mat_hoop_satinsilver)
me_fixedsteppedtuninghead_00.materials.append(mat_hardware_deepcharcoal)
me_fixedsteppedtuninghead_00.update()
me_fixedsteppedtuninghead_01 = bpy.data.meshes.new('FixedSteppedTuningHead_01')
me_fixedsteppedtuninghead_01.from_pydata([(0.245, 0.4244, 0.91), (0.2521, 0.4314, 0.91), (0.255, 0.4244, 0.91), (0.245, 0.4344, 0.91), (0.2379, 0.4314, 0.91), (0.235, 0.4244, 0.91), (0.2379, 0.4173, 0.91), (0.245, 0.4144, 0.91), (0.2521, 0.4173, 0.91), (0.2521, 0.4314, 0.938), (0.255, 0.4244, 0.938), (0.245, 0.4344, 0.938), (0.2379, 0.4314, 0.938), (0.235, 0.4244, 0.938), (0.2379, 0.4173, 0.938), (0.245, 0.4144, 0.938), (0.2521, 0.4173, 0.938), (0.2577, 0.4371, 0.938), (0.263, 0.4244, 0.938), (0.245, 0.4424, 0.938), (0.2323, 0.4371, 0.938), (0.227, 0.4244, 0.938), (0.2323, 0.4116, 0.938), (0.245, 0.4064, 0.938), (0.2577, 0.4116, 0.938), (0.2577, 0.4371, 0.951), (0.263, 0.4244, 0.951), (0.245, 0.4424, 0.951), (0.2323, 0.4371, 0.951), (0.227, 0.4244, 0.951), (0.2323, 0.4116, 0.951), (0.245, 0.4064, 0.951), (0.2577, 0.4116, 0.951), (0.2549, 0.4343, 0.958), (0.259, 0.4244, 0.958), (0.245, 0.4384, 0.958), (0.2351, 0.4343, 0.958), (0.231, 0.4244, 0.958), (0.2351, 0.4145, 0.958), (0.245, 0.4104, 0.958), (0.2549, 0.4145, 0.958), (0.245, 0.4244, 0.958)], [], [(0, 1, 2), (0, 3, 1), (0, 4, 3), (0, 5, 4), (0, 6, 5), (0, 7, 6), (0, 8, 7), (0, 2, 8), (2, 1, 9), (2, 9, 10), (1, 3, 11), (1, 11, 9), (3, 4, 12), (3, 12, 11), (4, 5, 13), (4, 13, 12), (5, 6, 14), (5, 14, 13), (6, 7, 15), (6, 15, 14), (7, 8, 16), (7, 16, 15), (8, 2, 10), (8, 10, 16), (10, 9, 17), (10, 17, 18), (9, 11, 19), (9, 19, 17), (11, 12, 20), (11, 20, 19), (12, 13, 21), (12, 21, 20), (13, 14, 22), (13, 22, 21), (14, 15, 23), (14, 23, 22), (15, 16, 24), (15, 24, 23), (16, 10, 18), (16, 18, 24), (18, 17, 25), (18, 25, 26), (17, 19, 27), (17, 27, 25), (19, 20, 28), (19, 28, 27), (20, 21, 29), (20, 29, 28), (21, 22, 30), (21, 30, 29), (22, 23, 31), (22, 31, 30), (23, 24, 32), (23, 32, 31), (24, 18, 26), (24, 26, 32), (26, 25, 33), (26, 33, 34), (25, 27, 35), (25, 35, 33), (27, 28, 36), (27, 36, 35), (28, 29, 37), (28, 37, 36), (29, 30, 38), (29, 38, 37), (30, 31, 39), (30, 39, 38), (31, 32, 40), (31, 40, 39), (32, 26, 34), (32, 34, 40), (34, 33, 41), (33, 35, 41), (35, 36, 41), (36, 37, 41), (37, 38, 41), (38, 39, 41), (39, 40, 41), (40, 34, 41)])
me_fixedsteppedtuninghead_01.polygons.foreach_set('material_index', [3, 3, 3, 3, 3, 3, 3, 3, 3, 3, 3, 3, 3, 3, 3, 3, 3, 3, 3, 3, 3, 3, 3, 3, 3, 3, 3, 3, 3, 3, 3, 3, 3, 3, 3, 3, 3, 3, 3, 3, 3, 3, 3, 3, 3, 3, 3, 3, 3, 3, 3, 3, 3, 3, 3, 3, 3, 3, 3, 3, 3, 3, 3, 3, 3, 3, 3, 3, 3, 3, 3, 3, 3, 3, 3, 3, 3, 3, 3, 3])
me_fixedsteppedtuninghead_01.materials.append(mat_bowl_burnishedcopper)
me_fixedsteppedtuninghead_01.materials.append(mat_head_warmparchment)
me_fixedsteppedtuninghead_01.materials.append(mat_hoop_satinsilver)
me_fixedsteppedtuninghead_01.materials.append(mat_hardware_deepcharcoal)
me_fixedsteppedtuninghead_01.update()
me_fixedsteppedtuninghead_02 = bpy.data.meshes.new('FixedSteppedTuningHead_02')
me_fixedsteppedtuninghead_02.from_pydata([(-0.245, 0.4244, 0.91), (-0.2379, 0.4314, 0.91), (-0.235, 0.4244, 0.91), (-0.245, 0.4344, 0.91), (-0.2521, 0.4314, 0.91), (-0.255, 0.4244, 0.91), (-0.2521, 0.4173, 0.91), (-0.245, 0.4144, 0.91), (-0.2379, 0.4173, 0.91), (-0.2379, 0.4314, 0.938), (-0.235, 0.4244, 0.938), (-0.245, 0.4344, 0.938), (-0.2521, 0.4314, 0.938), (-0.255, 0.4244, 0.938), (-0.2521, 0.4173, 0.938), (-0.245, 0.4144, 0.938), (-0.2379, 0.4173, 0.938), (-0.2323, 0.4371, 0.938), (-0.227, 0.4244, 0.938), (-0.245, 0.4424, 0.938), (-0.2577, 0.4371, 0.938), (-0.263, 0.4244, 0.938), (-0.2577, 0.4116, 0.938), (-0.245, 0.4064, 0.938), (-0.2323, 0.4116, 0.938), (-0.2323, 0.4371, 0.951), (-0.227, 0.4244, 0.951), (-0.245, 0.4424, 0.951), (-0.2577, 0.4371, 0.951), (-0.263, 0.4244, 0.951), (-0.2577, 0.4116, 0.951), (-0.245, 0.4064, 0.951), (-0.2323, 0.4116, 0.951), (-0.2351, 0.4343, 0.958), (-0.231, 0.4244, 0.958), (-0.245, 0.4384, 0.958), (-0.2549, 0.4343, 0.958), (-0.259, 0.4244, 0.958), (-0.2549, 0.4145, 0.958), (-0.245, 0.4104, 0.958), (-0.2351, 0.4145, 0.958), (-0.245, 0.4244, 0.958)], [], [(0, 1, 2), (0, 3, 1), (0, 4, 3), (0, 5, 4), (0, 6, 5), (0, 7, 6), (0, 8, 7), (0, 2, 8), (2, 1, 9), (2, 9, 10), (1, 3, 11), (1, 11, 9), (3, 4, 12), (3, 12, 11), (4, 5, 13), (4, 13, 12), (5, 6, 14), (5, 14, 13), (6, 7, 15), (6, 15, 14), (7, 8, 16), (7, 16, 15), (8, 2, 10), (8, 10, 16), (10, 9, 17), (10, 17, 18), (9, 11, 19), (9, 19, 17), (11, 12, 20), (11, 20, 19), (12, 13, 21), (12, 21, 20), (13, 14, 22), (13, 22, 21), (14, 15, 23), (14, 23, 22), (15, 16, 24), (15, 24, 23), (16, 10, 18), (16, 18, 24), (18, 17, 25), (18, 25, 26), (17, 19, 27), (17, 27, 25), (19, 20, 28), (19, 28, 27), (20, 21, 29), (20, 29, 28), (21, 22, 30), (21, 30, 29), (22, 23, 31), (22, 31, 30), (23, 24, 32), (23, 32, 31), (24, 18, 26), (24, 26, 32), (26, 25, 33), (26, 33, 34), (25, 27, 35), (25, 35, 33), (27, 28, 36), (27, 36, 35), (28, 29, 37), (28, 37, 36), (29, 30, 38), (29, 38, 37), (30, 31, 39), (30, 39, 38), (31, 32, 40), (31, 40, 39), (32, 26, 34), (32, 34, 40), (34, 33, 41), (33, 35, 41), (35, 36, 41), (36, 37, 41), (37, 38, 41), (38, 39, 41), (39, 40, 41), (40, 34, 41)])
me_fixedsteppedtuninghead_02.polygons.foreach_set('material_index', [3, 3, 3, 3, 3, 3, 3, 3, 3, 3, 3, 3, 3, 3, 3, 3, 3, 3, 3, 3, 3, 3, 3, 3, 3, 3, 3, 3, 3, 3, 3, 3, 3, 3, 3, 3, 3, 3, 3, 3, 3, 3, 3, 3, 3, 3, 3, 3, 3, 3, 3, 3, 3, 3, 3, 3, 3, 3, 3, 3, 3, 3, 3, 3, 3, 3, 3, 3, 3, 3, 3, 3, 3, 3, 3, 3, 3, 3, 3, 3])
me_fixedsteppedtuninghead_02.materials.append(mat_bowl_burnishedcopper)
me_fixedsteppedtuninghead_02.materials.append(mat_head_warmparchment)
me_fixedsteppedtuninghead_02.materials.append(mat_hoop_satinsilver)
me_fixedsteppedtuninghead_02.materials.append(mat_hardware_deepcharcoal)
me_fixedsteppedtuninghead_02.update()
me_fixedsteppedtuninghead_03 = bpy.data.meshes.new('FixedSteppedTuningHead_03')
me_fixedsteppedtuninghead_03.from_pydata([(-0.49, 0.0, 0.91), (-0.4829, 0.007071, 0.91), (-0.48, 0.0, 0.91), (-0.49, 0.01, 0.91), (-0.4971, 0.007071, 0.91), (-0.5, 0.0, 0.91), (-0.4971, -0.007071, 0.91), (-0.49, -0.01, 0.91), (-0.4829, -0.007071, 0.91), (-0.4829, 0.007071, 0.938), (-0.48, 0.0, 0.938), (-0.49, 0.01, 0.938), (-0.4971, 0.007071, 0.938), (-0.5, 0.0, 0.938), (-0.4971, -0.007071, 0.938), (-0.49, -0.01, 0.938), (-0.4829, -0.007071, 0.938), (-0.4773, 0.01273, 0.938), (-0.472, 0.0, 0.938), (-0.49, 0.018, 0.938), (-0.5027, 0.01273, 0.938), (-0.508, 0.0, 0.938), (-0.5027, -0.01273, 0.938), (-0.49, -0.018, 0.938), (-0.4773, -0.01273, 0.938), (-0.4773, 0.01273, 0.951), (-0.472, 0.0, 0.951), (-0.49, 0.018, 0.951), (-0.5027, 0.01273, 0.951), (-0.508, 0.0, 0.951), (-0.5027, -0.01273, 0.951), (-0.49, -0.018, 0.951), (-0.4773, -0.01273, 0.951), (-0.4801, 0.009899, 0.958), (-0.476, 0.0, 0.958), (-0.49, 0.014, 0.958), (-0.4999, 0.009899, 0.958), (-0.504, 0.0, 0.958), (-0.4999, -0.009899, 0.958), (-0.49, -0.014, 0.958), (-0.4801, -0.009899, 0.958), (-0.49, 0.0, 0.958)], [], [(0, 1, 2), (0, 3, 1), (0, 4, 3), (0, 5, 4), (0, 6, 5), (0, 7, 6), (0, 8, 7), (0, 2, 8), (2, 1, 9), (2, 9, 10), (1, 3, 11), (1, 11, 9), (3, 4, 12), (3, 12, 11), (4, 5, 13), (4, 13, 12), (5, 6, 14), (5, 14, 13), (6, 7, 15), (6, 15, 14), (7, 8, 16), (7, 16, 15), (8, 2, 10), (8, 10, 16), (10, 9, 17), (10, 17, 18), (9, 11, 19), (9, 19, 17), (11, 12, 20), (11, 20, 19), (12, 13, 21), (12, 21, 20), (13, 14, 22), (13, 22, 21), (14, 15, 23), (14, 23, 22), (15, 16, 24), (15, 24, 23), (16, 10, 18), (16, 18, 24), (18, 17, 25), (18, 25, 26), (17, 19, 27), (17, 27, 25), (19, 20, 28), (19, 28, 27), (20, 21, 29), (20, 29, 28), (21, 22, 30), (21, 30, 29), (22, 23, 31), (22, 31, 30), (23, 24, 32), (23, 32, 31), (24, 18, 26), (24, 26, 32), (26, 25, 33), (26, 33, 34), (25, 27, 35), (25, 35, 33), (27, 28, 36), (27, 36, 35), (28, 29, 37), (28, 37, 36), (29, 30, 38), (29, 38, 37), (30, 31, 39), (30, 39, 38), (31, 32, 40), (31, 40, 39), (32, 26, 34), (32, 34, 40), (34, 33, 41), (33, 35, 41), (35, 36, 41), (36, 37, 41), (37, 38, 41), (38, 39, 41), (39, 40, 41), (40, 34, 41)])
me_fixedsteppedtuninghead_03.polygons.foreach_set('material_index', [3, 3, 3, 3, 3, 3, 3, 3, 3, 3, 3, 3, 3, 3, 3, 3, 3, 3, 3, 3, 3, 3, 3, 3, 3, 3, 3, 3, 3, 3, 3, 3, 3, 3, 3, 3, 3, 3, 3, 3, 3, 3, 3, 3, 3, 3, 3, 3, 3, 3, 3, 3, 3, 3, 3, 3, 3, 3, 3, 3, 3, 3, 3, 3, 3, 3, 3, 3, 3, 3, 3, 3, 3, 3, 3, 3, 3, 3, 3, 3])
me_fixedsteppedtuninghead_03.materials.append(mat_bowl_burnishedcopper)
me_fixedsteppedtuninghead_03.materials.append(mat_head_warmparchment)
me_fixedsteppedtuninghead_03.materials.append(mat_hoop_satinsilver)
me_fixedsteppedtuninghead_03.materials.append(mat_hardware_deepcharcoal)
me_fixedsteppedtuninghead_03.update()
me_fixedsteppedtuninghead_04 = bpy.data.meshes.new('FixedSteppedTuningHead_04')
me_fixedsteppedtuninghead_04.from_pydata([(-0.245, -0.4244, 0.91), (-0.2379, -0.4173, 0.91), (-0.235, -0.4244, 0.91), (-0.245, -0.4144, 0.91), (-0.2521, -0.4173, 0.91), (-0.255, -0.4244, 0.91), (-0.2521, -0.4314, 0.91), (-0.245, -0.4344, 0.91), (-0.2379, -0.4314, 0.91), (-0.2379, -0.4173, 0.938), (-0.235, -0.4244, 0.938), (-0.245, -0.4144, 0.938), (-0.2521, -0.4173, 0.938), (-0.255, -0.4244, 0.938), (-0.2521, -0.4314, 0.938), (-0.245, -0.4344, 0.938), (-0.2379, -0.4314, 0.938), (-0.2323, -0.4116, 0.938), (-0.227, -0.4244, 0.938), (-0.245, -0.4064, 0.938), (-0.2577, -0.4116, 0.938), (-0.263, -0.4244, 0.938), (-0.2577, -0.4371, 0.938), (-0.245, -0.4424, 0.938), (-0.2323, -0.4371, 0.938), (-0.2323, -0.4116, 0.951), (-0.227, -0.4244, 0.951), (-0.245, -0.4064, 0.951), (-0.2577, -0.4116, 0.951), (-0.263, -0.4244, 0.951), (-0.2577, -0.4371, 0.951), (-0.245, -0.4424, 0.951), (-0.2323, -0.4371, 0.951), (-0.2351, -0.4145, 0.958), (-0.231, -0.4244, 0.958), (-0.245, -0.4104, 0.958), (-0.2549, -0.4145, 0.958), (-0.259, -0.4244, 0.958), (-0.2549, -0.4343, 0.958), (-0.245, -0.4384, 0.958), (-0.2351, -0.4343, 0.958), (-0.245, -0.4244, 0.958)], [], [(0, 1, 2), (0, 3, 1), (0, 4, 3), (0, 5, 4), (0, 6, 5), (0, 7, 6), (0, 8, 7), (0, 2, 8), (2, 1, 9), (2, 9, 10), (1, 3, 11), (1, 11, 9), (3, 4, 12), (3, 12, 11), (4, 5, 13), (4, 13, 12), (5, 6, 14), (5, 14, 13), (6, 7, 15), (6, 15, 14), (7, 8, 16), (7, 16, 15), (8, 2, 10), (8, 10, 16), (10, 9, 17), (10, 17, 18), (9, 11, 19), (9, 19, 17), (11, 12, 20), (11, 20, 19), (12, 13, 21), (12, 21, 20), (13, 14, 22), (13, 22, 21), (14, 15, 23), (14, 23, 22), (15, 16, 24), (15, 24, 23), (16, 10, 18), (16, 18, 24), (18, 17, 25), (18, 25, 26), (17, 19, 27), (17, 27, 25), (19, 20, 28), (19, 28, 27), (20, 21, 29), (20, 29, 28), (21, 22, 30), (21, 30, 29), (22, 23, 31), (22, 31, 30), (23, 24, 32), (23, 32, 31), (24, 18, 26), (24, 26, 32), (26, 25, 33), (26, 33, 34), (25, 27, 35), (25, 35, 33), (27, 28, 36), (27, 36, 35), (28, 29, 37), (28, 37, 36), (29, 30, 38), (29, 38, 37), (30, 31, 39), (30, 39, 38), (31, 32, 40), (31, 40, 39), (32, 26, 34), (32, 34, 40), (34, 33, 41), (33, 35, 41), (35, 36, 41), (36, 37, 41), (37, 38, 41), (38, 39, 41), (39, 40, 41), (40, 34, 41)])
me_fixedsteppedtuninghead_04.polygons.foreach_set('material_index', [3, 3, 3, 3, 3, 3, 3, 3, 3, 3, 3, 3, 3, 3, 3, 3, 3, 3, 3, 3, 3, 3, 3, 3, 3, 3, 3, 3, 3, 3, 3, 3, 3, 3, 3, 3, 3, 3, 3, 3, 3, 3, 3, 3, 3, 3, 3, 3, 3, 3, 3, 3, 3, 3, 3, 3, 3, 3, 3, 3, 3, 3, 3, 3, 3, 3, 3, 3, 3, 3, 3, 3, 3, 3, 3, 3, 3, 3, 3, 3])
me_fixedsteppedtuninghead_04.materials.append(mat_bowl_burnishedcopper)
me_fixedsteppedtuninghead_04.materials.append(mat_head_warmparchment)
me_fixedsteppedtuninghead_04.materials.append(mat_hoop_satinsilver)
me_fixedsteppedtuninghead_04.materials.append(mat_hardware_deepcharcoal)
me_fixedsteppedtuninghead_04.update()
me_fixedsteppedtuninghead_05 = bpy.data.meshes.new('FixedSteppedTuningHead_05')
me_fixedsteppedtuninghead_05.from_pydata([(0.245, -0.4244, 0.91), (0.2521, -0.4173, 0.91), (0.255, -0.4244, 0.91), (0.245, -0.4144, 0.91), (0.2379, -0.4173, 0.91), (0.235, -0.4244, 0.91), (0.2379, -0.4314, 0.91), (0.245, -0.4344, 0.91), (0.2521, -0.4314, 0.91), (0.2521, -0.4173, 0.938), (0.255, -0.4244, 0.938), (0.245, -0.4144, 0.938), (0.2379, -0.4173, 0.938), (0.235, -0.4244, 0.938), (0.2379, -0.4314, 0.938), (0.245, -0.4344, 0.938), (0.2521, -0.4314, 0.938), (0.2577, -0.4116, 0.938), (0.263, -0.4244, 0.938), (0.245, -0.4064, 0.938), (0.2323, -0.4116, 0.938), (0.227, -0.4244, 0.938), (0.2323, -0.4371, 0.938), (0.245, -0.4424, 0.938), (0.2577, -0.4371, 0.938), (0.2577, -0.4116, 0.951), (0.263, -0.4244, 0.951), (0.245, -0.4064, 0.951), (0.2323, -0.4116, 0.951), (0.227, -0.4244, 0.951), (0.2323, -0.4371, 0.951), (0.245, -0.4424, 0.951), (0.2577, -0.4371, 0.951), (0.2549, -0.4145, 0.958), (0.259, -0.4244, 0.958), (0.245, -0.4104, 0.958), (0.2351, -0.4145, 0.958), (0.231, -0.4244, 0.958), (0.2351, -0.4343, 0.958), (0.245, -0.4384, 0.958), (0.2549, -0.4343, 0.958), (0.245, -0.4244, 0.958)], [], [(0, 1, 2), (0, 3, 1), (0, 4, 3), (0, 5, 4), (0, 6, 5), (0, 7, 6), (0, 8, 7), (0, 2, 8), (2, 1, 9), (2, 9, 10), (1, 3, 11), (1, 11, 9), (3, 4, 12), (3, 12, 11), (4, 5, 13), (4, 13, 12), (5, 6, 14), (5, 14, 13), (6, 7, 15), (6, 15, 14), (7, 8, 16), (7, 16, 15), (8, 2, 10), (8, 10, 16), (10, 9, 17), (10, 17, 18), (9, 11, 19), (9, 19, 17), (11, 12, 20), (11, 20, 19), (12, 13, 21), (12, 21, 20), (13, 14, 22), (13, 22, 21), (14, 15, 23), (14, 23, 22), (15, 16, 24), (15, 24, 23), (16, 10, 18), (16, 18, 24), (18, 17, 25), (18, 25, 26), (17, 19, 27), (17, 27, 25), (19, 20, 28), (19, 28, 27), (20, 21, 29), (20, 29, 28), (21, 22, 30), (21, 30, 29), (22, 23, 31), (22, 31, 30), (23, 24, 32), (23, 32, 31), (24, 18, 26), (24, 26, 32), (26, 25, 33), (26, 33, 34), (25, 27, 35), (25, 35, 33), (27, 28, 36), (27, 36, 35), (28, 29, 37), (28, 37, 36), (29, 30, 38), (29, 38, 37), (30, 31, 39), (30, 39, 38), (31, 32, 40), (31, 40, 39), (32, 26, 34), (32, 34, 40), (34, 33, 41), (33, 35, 41), (35, 36, 41), (36, 37, 41), (37, 38, 41), (38, 39, 41), (39, 40, 41), (40, 34, 41)])
me_fixedsteppedtuninghead_05.polygons.foreach_set('material_index', [3, 3, 3, 3, 3, 3, 3, 3, 3, 3, 3, 3, 3, 3, 3, 3, 3, 3, 3, 3, 3, 3, 3, 3, 3, 3, 3, 3, 3, 3, 3, 3, 3, 3, 3, 3, 3, 3, 3, 3, 3, 3, 3, 3, 3, 3, 3, 3, 3, 3, 3, 3, 3, 3, 3, 3, 3, 3, 3, 3, 3, 3, 3, 3, 3, 3, 3, 3, 3, 3, 3, 3, 3, 3, 3, 3, 3, 3, 3, 3])
me_fixedsteppedtuninghead_05.materials.append(mat_bowl_burnishedcopper)
me_fixedsteppedtuninghead_05.materials.append(mat_head_warmparchment)
me_fixedsteppedtuninghead_05.materials.append(mat_hoop_satinsilver)
me_fixedsteppedtuninghead_05.materials.append(mat_hardware_deepcharcoal)
me_fixedsteppedtuninghead_05.update()
me_completesplayedleg_00 = bpy.data.meshes.new('CompleteSplayedLeg_00')
me_completesplayedleg_00.from_pydata([(0.498, -0.012, 0.86), (0.59, -0.012, 0.06), (0.61, -0.012, 0.06), (0.514, -0.012, 0.86), (0.498, 0.012, 0.86), (0.59, 0.012, 0.06), (0.61, 0.012, 0.06), (0.514, 0.012, 0.86)], [], [(0, 1, 2), (2, 3, 0), (6, 5, 4), (4, 7, 6), (6, 2, 1), (5, 6, 1), (7, 3, 2), (6, 7, 2), (4, 0, 3), (7, 4, 3), (5, 1, 0), (4, 5, 0)])
me_completesplayedleg_00.polygons.foreach_set('material_index', [3, 3, 3, 3, 3, 3, 3, 3, 3, 3, 3, 3])
me_completesplayedleg_00.materials.append(mat_bowl_burnishedcopper)
me_completesplayedleg_00.materials.append(mat_head_warmparchment)
me_completesplayedleg_00.materials.append(mat_hoop_satinsilver)
me_completesplayedleg_00.materials.append(mat_hardware_deepcharcoal)
me_completesplayedleg_00.update()
me_flatgroundpad_00 = bpy.data.meshes.new('FlatGroundPad_00')
me_flatgroundpad_00.from_pydata([(0.555, -0.045, 0.06), (0.555, -0.045, 0.0), (0.655, -0.045, 0.0), (0.655, -0.045, 0.06), (0.555, 0.045, 0.06), (0.555, 0.045, 0.0), (0.655, 0.045, 0.0), (0.655, 0.045, 0.06)], [], [(0, 1, 2), (2, 3, 0), (6, 5, 4), (4, 7, 6), (6, 2, 1), (5, 6, 1), (7, 3, 2), (6, 7, 2), (4, 0, 3), (7, 4, 3), (5, 1, 0), (4, 5, 0)])
me_flatgroundpad_00.polygons.foreach_set('material_index', [3, 3, 3, 3, 3, 3, 3, 3, 3, 3, 3, 3])
me_flatgroundpad_00.materials.append(mat_bowl_burnishedcopper)
me_flatgroundpad_00.materials.append(mat_head_warmparchment)
me_flatgroundpad_00.materials.append(mat_hoop_satinsilver)
me_flatgroundpad_00.materials.append(mat_hardware_deepcharcoal)
me_flatgroundpad_00.update()
me_completesplayedleg_01 = bpy.data.meshes.new('CompleteSplayedLeg_01')
me_completesplayedleg_01.from_pydata([(-0.2386, 0.4373, 0.86), (-0.2846, 0.517, 0.06), (-0.2946, 0.5343, 0.06), (-0.2466, 0.4511, 0.86), (-0.2594, 0.4253, 0.86), (-0.3054, 0.505, 0.06), (-0.3154, 0.5223, 0.06), (-0.2674, 0.4391, 0.86)], [], [(0, 1, 2), (2, 3, 0), (6, 5, 4), (4, 7, 6), (6, 2, 1), (5, 6, 1), (7, 3, 2), (6, 7, 2), (4, 0, 3), (7, 4, 3), (5, 1, 0), (4, 5, 0)])
me_completesplayedleg_01.polygons.foreach_set('material_index', [3, 3, 3, 3, 3, 3, 3, 3, 3, 3, 3, 3])
me_completesplayedleg_01.materials.append(mat_bowl_burnishedcopper)
me_completesplayedleg_01.materials.append(mat_head_warmparchment)
me_completesplayedleg_01.materials.append(mat_hoop_satinsilver)
me_completesplayedleg_01.materials.append(mat_hardware_deepcharcoal)
me_completesplayedleg_01.update()
me_flatgroundpad_01 = bpy.data.meshes.new('FlatGroundPad_01')
me_flatgroundpad_01.from_pydata([(-0.2385, 0.5031, 0.06), (-0.2385, 0.5031, 0.0), (-0.2885, 0.5897, 0.0), (-0.2885, 0.5897, 0.06), (-0.3165, 0.4581, 0.06), (-0.3165, 0.4581, 0.0), (-0.3665, 0.5447, 0.0), (-0.3665, 0.5447, 0.06)], [], [(0, 1, 2), (2, 3, 0), (6, 5, 4), (4, 7, 6), (6, 2, 1), (5, 6, 1), (7, 3, 2), (6, 7, 2), (4, 0, 3), (7, 4, 3), (5, 1, 0), (4, 5, 0)])
me_flatgroundpad_01.polygons.foreach_set('material_index', [3, 3, 3, 3, 3, 3, 3, 3, 3, 3, 3, 3])
me_flatgroundpad_01.materials.append(mat_bowl_burnishedcopper)
me_flatgroundpad_01.materials.append(mat_head_warmparchment)
me_flatgroundpad_01.materials.append(mat_hoop_satinsilver)
me_flatgroundpad_01.materials.append(mat_hardware_deepcharcoal)
me_flatgroundpad_01.update()
me_completesplayedleg_02 = bpy.data.meshes.new('CompleteSplayedLeg_02')
me_completesplayedleg_02.from_pydata([(-0.2594, -0.4253, 0.86), (-0.3054, -0.505, 0.06), (-0.3154, -0.5223, 0.06), (-0.2674, -0.4391, 0.86), (-0.2386, -0.4373, 0.86), (-0.2846, -0.517, 0.06), (-0.2946, -0.5343, 0.06), (-0.2466, -0.4511, 0.86)], [], [(0, 1, 2), (2, 3, 0), (6, 5, 4), (4, 7, 6), (6, 2, 1), (5, 6, 1), (7, 3, 2), (6, 7, 2), (4, 0, 3), (7, 4, 3), (5, 1, 0), (4, 5, 0)])
me_completesplayedleg_02.polygons.foreach_set('material_index', [3, 3, 3, 3, 3, 3, 3, 3, 3, 3, 3, 3])
me_completesplayedleg_02.materials.append(mat_bowl_burnishedcopper)
me_completesplayedleg_02.materials.append(mat_head_warmparchment)
me_completesplayedleg_02.materials.append(mat_hoop_satinsilver)
me_completesplayedleg_02.materials.append(mat_hardware_deepcharcoal)
me_completesplayedleg_02.update()
me_flatgroundpad_02 = bpy.data.meshes.new('FlatGroundPad_02')
me_flatgroundpad_02.from_pydata([(-0.3165, -0.4581, 0.06), (-0.3165, -0.4581, 0.0), (-0.3665, -0.5447, 0.0), (-0.3665, -0.5447, 0.06), (-0.2385, -0.5031, 0.06), (-0.2385, -0.5031, 0.0), (-0.2885, -0.5897, 0.0), (-0.2885, -0.5897, 0.06)], [], [(0, 1, 2), (2, 3, 0), (6, 5, 4), (4, 7, 6), (6, 2, 1), (5, 6, 1), (7, 3, 2), (6, 7, 2), (4, 0, 3), (7, 4, 3), (5, 1, 0), (4, 5, 0)])
me_flatgroundpad_02.polygons.foreach_set('material_index', [3, 3, 3, 3, 3, 3, 3, 3, 3, 3, 3, 3])
me_flatgroundpad_02.materials.append(mat_bowl_burnishedcopper)
me_flatgroundpad_02.materials.append(mat_head_warmparchment)
me_flatgroundpad_02.materials.append(mat_hoop_satinsilver)
me_flatgroundpad_02.materials.append(mat_hardware_deepcharcoal)
me_flatgroundpad_02.update()

# ---- objects
ob_onestaticcopperbowltimpani = bpy.data.objects.new('OneStaticCopperBowlTimpani', None)
ob_wholethickcopperkettlebowl = bpy.data.objects.new('WholeThickCopperKettleBowl', me_wholethickcopperkettlebowl)
ob_fullparchmentdrumhead = bpy.data.objects.new('FullParchmentDrumHead', me_fullparchmentdrumhead)
ob_raisedannularcounterhoop = bpy.data.objects.new('RaisedAnnularCounterhoop', me_raisedannularcounterhoop)
ob_fixedsteppedtuninghead_00 = bpy.data.objects.new('FixedSteppedTuningHead_00', me_fixedsteppedtuninghead_00)
ob_fixedsteppedtuninghead_01 = bpy.data.objects.new('FixedSteppedTuningHead_01', me_fixedsteppedtuninghead_01)
ob_fixedsteppedtuninghead_02 = bpy.data.objects.new('FixedSteppedTuningHead_02', me_fixedsteppedtuninghead_02)
ob_fixedsteppedtuninghead_03 = bpy.data.objects.new('FixedSteppedTuningHead_03', me_fixedsteppedtuninghead_03)
ob_fixedsteppedtuninghead_04 = bpy.data.objects.new('FixedSteppedTuningHead_04', me_fixedsteppedtuninghead_04)
ob_fixedsteppedtuninghead_05 = bpy.data.objects.new('FixedSteppedTuningHead_05', me_fixedsteppedtuninghead_05)
ob_completesplayedleg_00 = bpy.data.objects.new('CompleteSplayedLeg_00', me_completesplayedleg_00)
ob_flatgroundpad_00 = bpy.data.objects.new('FlatGroundPad_00', me_flatgroundpad_00)
ob_completesplayedleg_01 = bpy.data.objects.new('CompleteSplayedLeg_01', me_completesplayedleg_01)
ob_flatgroundpad_01 = bpy.data.objects.new('FlatGroundPad_01', me_flatgroundpad_01)
ob_completesplayedleg_02 = bpy.data.objects.new('CompleteSplayedLeg_02', me_completesplayedleg_02)
ob_flatgroundpad_02 = bpy.data.objects.new('FlatGroundPad_02', me_flatgroundpad_02)

# ---- transforms, parenting, visibility, modifiers, constraints
ob_onestaticcopperbowltimpani.location = (0.0, 0.0, 0.0)
ob_wholethickcopperkettlebowl.parent = ob_onestaticcopperbowltimpani
ob_wholethickcopperkettlebowl.location = (0.0, 0.0, 0.0)
ob_fullparchmentdrumhead.parent = ob_onestaticcopperbowltimpani
ob_fullparchmentdrumhead.location = (0.0, 0.0, 0.0)
ob_raisedannularcounterhoop.parent = ob_onestaticcopperbowltimpani
ob_raisedannularcounterhoop.location = (0.0, 0.0, 0.0)
ob_fixedsteppedtuninghead_00.parent = ob_onestaticcopperbowltimpani
ob_fixedsteppedtuninghead_00.location = (0.0, 0.0, 0.0)
ob_fixedsteppedtuninghead_01.parent = ob_onestaticcopperbowltimpani
ob_fixedsteppedtuninghead_01.location = (0.0, 0.0, 0.0)
ob_fixedsteppedtuninghead_02.parent = ob_onestaticcopperbowltimpani
ob_fixedsteppedtuninghead_02.location = (0.0, 0.0, 0.0)
ob_fixedsteppedtuninghead_03.parent = ob_onestaticcopperbowltimpani
ob_fixedsteppedtuninghead_03.location = (0.0, 0.0, 0.0)
ob_fixedsteppedtuninghead_04.parent = ob_onestaticcopperbowltimpani
ob_fixedsteppedtuninghead_04.location = (0.0, 0.0, 0.0)
ob_fixedsteppedtuninghead_05.parent = ob_onestaticcopperbowltimpani
ob_fixedsteppedtuninghead_05.location = (0.0, 0.0, 0.0)
ob_completesplayedleg_00.parent = ob_onestaticcopperbowltimpani
ob_completesplayedleg_00.location = (0.0, 0.0, 0.0)
ob_flatgroundpad_00.parent = ob_onestaticcopperbowltimpani
ob_flatgroundpad_00.location = (0.0, 0.0, 0.0)
ob_completesplayedleg_01.parent = ob_onestaticcopperbowltimpani
ob_completesplayedleg_01.location = (0.0, 0.0, 0.0)
ob_flatgroundpad_01.parent = ob_onestaticcopperbowltimpani
ob_flatgroundpad_01.location = (0.0, 0.0, 0.0)
ob_completesplayedleg_02.parent = ob_onestaticcopperbowltimpani
ob_completesplayedleg_02.location = (0.0, 0.0, 0.0)
ob_flatgroundpad_02.parent = ob_onestaticcopperbowltimpani
ob_flatgroundpad_02.location = (0.0, 0.0, 0.0)

# ---- collection membership
scene.collection.objects.link(ob_onestaticcopperbowltimpani)
scene.collection.objects.link(ob_wholethickcopperkettlebowl)
scene.collection.objects.link(ob_fullparchmentdrumhead)
scene.collection.objects.link(ob_raisedannularcounterhoop)
scene.collection.objects.link(ob_fixedsteppedtuninghead_00)
scene.collection.objects.link(ob_fixedsteppedtuninghead_01)
scene.collection.objects.link(ob_fixedsteppedtuninghead_02)
scene.collection.objects.link(ob_fixedsteppedtuninghead_03)
scene.collection.objects.link(ob_fixedsteppedtuninghead_04)
scene.collection.objects.link(ob_fixedsteppedtuninghead_05)
scene.collection.objects.link(ob_completesplayedleg_00)
scene.collection.objects.link(ob_flatgroundpad_00)
scene.collection.objects.link(ob_completesplayedleg_01)
scene.collection.objects.link(ob_flatgroundpad_01)
scene.collection.objects.link(ob_completesplayedleg_02)
scene.collection.objects.link(ob_flatgroundpad_02)

# ---- scene / render settings (as saved in the file)
scene.frame_start = 1; scene.frame_end = 250; scene.frame_set(1)
scene.render.engine = 'CYCLES'
scene.render.use_compositing = False
scene.cycles.use_denoising = False
scene.cycles.samples = 128
scene.cycles.use_adaptive_sampling = False
scene.cycles.seed = 17
bpy.context.view_layer.update()

# ---- added for rendering (the .blend has no active camera and no usable light): camera, sun
cam_auto = bpy.data.cameras.new('AutoCamera')
cam_auto.lens = 50.0
cam_auto.sensor_width = 36.0
cam_auto.clip_end = 1000.0
ob_auto_camera = bpy.data.objects.new('AutoCamera', cam_auto)
scene.collection.objects.link(ob_auto_camera)
ob_auto_camera.location = (1.8447, -2.13264, 1.90076)
ob_auto_camera.rotation_euler = (1.09748, -7.21219e-08, 0.694738)
scene.camera = ob_auto_camera
light_auto_sun = bpy.data.lights.new('AutoSun', 'SUN')
light_auto_sun.energy = 3.0
light_auto_sun.angle = 0.0523599
ob_auto_sun = bpy.data.objects.new('AutoSun', light_auto_sun)
scene.collection.objects.link(ob_auto_sun)
ob_auto_sun.rotation_euler = (0.872665, 0.174533, 0.523599)
bpy.context.view_layer.update()
